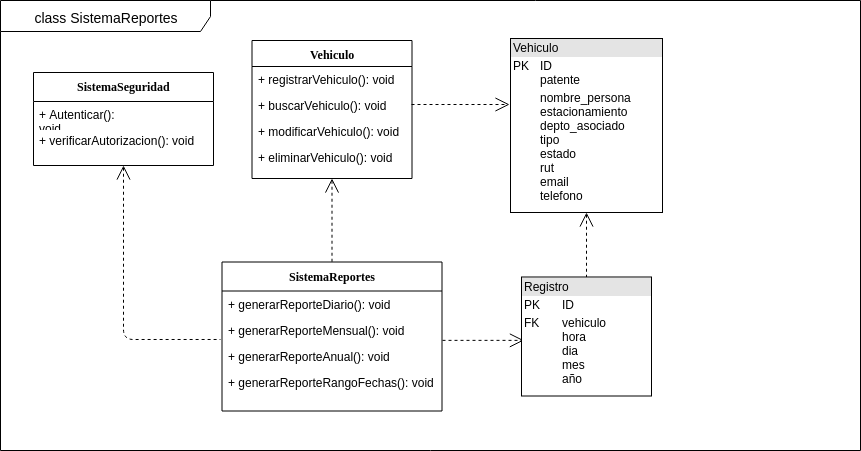

The diagram above was exported from draw.io. Its source (the exported page's mxGraphModel, read from the mxfile embedded in the PNG):
<mxGraphModel dx="814" dy="445" grid="1" gridSize="10" guides="1" tooltips="1" connect="1" arrows="1" fold="1" page="1" pageScale="1" pageWidth="1100" pageHeight="850" background="#ffffff" math="0" shadow="0">
  <root>
    <mxCell id="0" />
    <mxCell id="1" parent="0" />
    <mxCell id="GkAajKtFIGLuhse4K5WX-2" value="&lt;font style=&quot;font-size: 14px&quot;&gt;class SistemaReportes&lt;/font&gt;" style="shape=umlFrame;whiteSpace=wrap;html=1;width=210;height=31;" parent="1" vertex="1">
      <mxGeometry x="40" y="40" width="860" height="450" as="geometry" />
    </mxCell>
    <mxCell id="78961159f06e98e8-69" value="SistemaReportes" style="swimlane;html=1;fontStyle=1;align=center;verticalAlign=top;childLayout=stackLayout;horizontal=1;startSize=29;horizontalStack=0;resizeParent=1;resizeLast=0;collapsible=1;marginBottom=0;swimlaneFillColor=#ffffff;rounded=0;shadow=0;comic=0;labelBackgroundColor=none;strokeColor=#000000;strokeWidth=1;fillColor=none;fontFamily=Verdana;fontSize=12;fontColor=#000000;" parent="1" vertex="1">
      <mxGeometry x="261.5" y="301.5" width="220" height="149" as="geometry" />
    </mxCell>
    <mxCell id="bjt41eAJjumM9TxY2FZ1-14" value="+ generarReporteDiario(): void" style="text;html=1;strokeColor=none;fillColor=none;align=left;verticalAlign=top;spacingLeft=4;spacingRight=4;whiteSpace=wrap;overflow=hidden;rotatable=0;points=[[0,0.5],[1,0.5]];portConstraint=eastwest;" parent="78961159f06e98e8-69" vertex="1">
      <mxGeometry y="29" width="220" height="26" as="geometry" />
    </mxCell>
    <mxCell id="OLy4SdsyPrmIVAlCDhCh-3" value="+ generarReporteMensual(): void" style="text;html=1;strokeColor=none;fillColor=none;align=left;verticalAlign=top;spacingLeft=4;spacingRight=4;whiteSpace=wrap;overflow=hidden;rotatable=0;points=[[0,0.5],[1,0.5]];portConstraint=eastwest;" parent="78961159f06e98e8-69" vertex="1">
      <mxGeometry y="55" width="220" height="26" as="geometry" />
    </mxCell>
    <mxCell id="OLy4SdsyPrmIVAlCDhCh-2" value="+ generarReporteAnual(): void" style="text;html=1;strokeColor=none;fillColor=none;align=left;verticalAlign=top;spacingLeft=4;spacingRight=4;whiteSpace=wrap;overflow=hidden;rotatable=0;points=[[0,0.5],[1,0.5]];portConstraint=eastwest;" parent="78961159f06e98e8-69" vertex="1">
      <mxGeometry y="81" width="220" height="26" as="geometry" />
    </mxCell>
    <mxCell id="OLy4SdsyPrmIVAlCDhCh-4" value="+ generarReporteRangoFechas(): void" style="text;html=1;strokeColor=none;fillColor=none;align=left;verticalAlign=top;spacingLeft=4;spacingRight=4;whiteSpace=wrap;overflow=hidden;rotatable=0;points=[[0,0.5],[1,0.5]];portConstraint=eastwest;" parent="78961159f06e98e8-69" vertex="1">
      <mxGeometry y="107" width="220" height="26" as="geometry" />
    </mxCell>
    <mxCell id="ipyEARP5-KEgsoyCmI8W-32" value="" style="endArrow=none;html=1;dashed=1;startArrow=open;startFill=0;startSize=12;exitX=0.5;exitY=1;exitDx=0;exitDy=0;entryX=0.5;entryY=0;entryDx=0;entryDy=0;" parent="1" source="-favm0ZzTS-ayx2REIgl-1" target="-favm0ZzTS-ayx2REIgl-2" edge="1">
      <mxGeometry width="50" height="50" relative="1" as="geometry">
        <mxPoint x="624" y="211" as="sourcePoint" />
        <mxPoint x="624" y="306" as="targetPoint" />
      </mxGeometry>
    </mxCell>
    <mxCell id="jwnq4vdWYBaz8wufUEck-3" value="SistemaSeguridad" style="swimlane;html=1;fontStyle=1;align=center;verticalAlign=top;childLayout=stackLayout;horizontal=1;startSize=29;horizontalStack=0;resizeParent=1;resizeLast=0;collapsible=1;marginBottom=0;swimlaneFillColor=#ffffff;rounded=0;shadow=0;comic=0;labelBackgroundColor=none;strokeColor=#000000;strokeWidth=1;fillColor=none;fontFamily=Verdana;fontSize=12;fontColor=#000000;" parent="1" vertex="1">
      <mxGeometry x="73" y="112" width="180" height="93" as="geometry" />
    </mxCell>
    <mxCell id="jwnq4vdWYBaz8wufUEck-4" value="+ Autenticar(): void" style="text;html=1;strokeColor=none;fillColor=none;align=left;verticalAlign=top;spacingLeft=4;spacingRight=4;whiteSpace=wrap;overflow=hidden;rotatable=0;points=[[0,0.5],[1,0.5]];portConstraint=eastwest;" parent="jwnq4vdWYBaz8wufUEck-3" vertex="1">
      <mxGeometry y="29" width="180" height="26" as="geometry" />
    </mxCell>
    <mxCell id="jwnq4vdWYBaz8wufUEck-5" value="+ verificarAutorizacion(): void" style="text;html=1;strokeColor=none;fillColor=none;align=left;verticalAlign=top;spacingLeft=4;spacingRight=4;whiteSpace=wrap;overflow=hidden;rotatable=0;points=[[0,0.5],[1,0.5]];portConstraint=eastwest;" parent="jwnq4vdWYBaz8wufUEck-3" vertex="1">
      <mxGeometry y="55" width="180" height="26" as="geometry" />
    </mxCell>
    <mxCell id="jwnq4vdWYBaz8wufUEck-19" value="" style="endArrow=none;html=1;dashed=1;exitX=0.5;exitY=1;exitDx=0;exitDy=0;entryX=-0.007;entryY=0.865;entryDx=0;entryDy=0;startArrow=open;startFill=0;startSize=12;entryPerimeter=0;" parent="1" source="jwnq4vdWYBaz8wufUEck-3" target="OLy4SdsyPrmIVAlCDhCh-3" edge="1">
      <mxGeometry width="50" height="50" relative="1" as="geometry">
        <mxPoint x="439" y="202" as="sourcePoint" />
        <mxPoint x="439" y="292" as="targetPoint" />
        <Array as="points">
          <mxPoint x="163" y="379" />
        </Array>
      </mxGeometry>
    </mxCell>
    <mxCell id="jwnq4vdWYBaz8wufUEck-20" value="" style="endArrow=open;html=1;exitX=1;exitY=0.5;exitDx=0;exitDy=0;endSize=12;endFill=0;startArrow=none;startFill=0;startSize=6;dashed=1;entryX=-0.002;entryY=0.003;entryDx=0;entryDy=0;entryPerimeter=0;" parent="1" edge="1">
      <mxGeometry width="50" height="50" relative="1" as="geometry">
        <mxPoint x="482" y="379.8571428571429" as="sourcePoint" />
        <mxPoint x="563.4285714285716" y="379.8571428571429" as="targetPoint" />
        <Array as="points" />
      </mxGeometry>
    </mxCell>
    <mxCell id="jwnq4vdWYBaz8wufUEck-21" value="Vehiculo" style="swimlane;html=1;fontStyle=1;align=center;verticalAlign=top;childLayout=stackLayout;horizontal=1;startSize=26;horizontalStack=0;resizeParent=1;resizeLast=0;collapsible=1;marginBottom=0;swimlaneFillColor=#ffffff;rounded=0;shadow=0;comic=0;labelBackgroundColor=none;strokeColor=#000000;strokeWidth=1;fillColor=none;fontFamily=Verdana;fontSize=12;fontColor=#000000;" parent="1" vertex="1">
      <mxGeometry x="291.5" y="80" width="160" height="138" as="geometry" />
    </mxCell>
    <mxCell id="jwnq4vdWYBaz8wufUEck-22" value="+ registrarVehiculo(): void" style="text;html=1;strokeColor=none;fillColor=none;align=left;verticalAlign=top;spacingLeft=4;spacingRight=4;whiteSpace=wrap;overflow=hidden;rotatable=0;points=[[0,0.5],[1,0.5]];portConstraint=eastwest;" parent="jwnq4vdWYBaz8wufUEck-21" vertex="1">
      <mxGeometry y="26" width="160" height="26" as="geometry" />
    </mxCell>
    <mxCell id="jwnq4vdWYBaz8wufUEck-23" value="+ buscarVehiculo(): void" style="text;html=1;strokeColor=none;fillColor=none;align=left;verticalAlign=top;spacingLeft=4;spacingRight=4;whiteSpace=wrap;overflow=hidden;rotatable=0;points=[[0,0.5],[1,0.5]];portConstraint=eastwest;" parent="jwnq4vdWYBaz8wufUEck-21" vertex="1">
      <mxGeometry y="52" width="160" height="26" as="geometry" />
    </mxCell>
    <mxCell id="jwnq4vdWYBaz8wufUEck-24" value="+ modificarVehiculo(): void" style="text;html=1;strokeColor=none;fillColor=none;align=left;verticalAlign=top;spacingLeft=4;spacingRight=4;whiteSpace=wrap;overflow=hidden;rotatable=0;points=[[0,0.5],[1,0.5]];portConstraint=eastwest;" parent="jwnq4vdWYBaz8wufUEck-21" vertex="1">
      <mxGeometry y="78" width="160" height="26" as="geometry" />
    </mxCell>
    <mxCell id="jwnq4vdWYBaz8wufUEck-25" value="+ eliminarVehiculo(): void" style="text;html=1;strokeColor=none;fillColor=none;align=left;verticalAlign=top;spacingLeft=4;spacingRight=4;whiteSpace=wrap;overflow=hidden;rotatable=0;points=[[0,0.5],[1,0.5]];portConstraint=eastwest;" parent="jwnq4vdWYBaz8wufUEck-21" vertex="1">
      <mxGeometry y="104" width="160" height="26" as="geometry" />
    </mxCell>
    <mxCell id="jwnq4vdWYBaz8wufUEck-26" value="" style="endArrow=open;html=1;dashed=1;endFill=0;startSize=6;endSize=12;" parent="1" edge="1">
      <mxGeometry width="50" height="50" relative="1" as="geometry">
        <mxPoint x="451" y="144" as="sourcePoint" />
        <mxPoint x="549" y="144" as="targetPoint" />
      </mxGeometry>
    </mxCell>
    <mxCell id="jwnq4vdWYBaz8wufUEck-27" value="" style="endArrow=none;html=1;dashed=1;startArrow=open;startFill=0;startSize=12;exitX=0.5;exitY=1;exitDx=0;exitDy=0;entryX=0.5;entryY=0;entryDx=0;entryDy=0;" parent="1" source="jwnq4vdWYBaz8wufUEck-21" target="78961159f06e98e8-69" edge="1">
      <mxGeometry width="50" height="50" relative="1" as="geometry">
        <mxPoint x="634.5294117647059" y="217.82352941176475" as="sourcePoint" />
        <mxPoint x="634.5294117647059" y="313.11764705882354" as="targetPoint" />
      </mxGeometry>
    </mxCell>
    <mxCell id="-favm0ZzTS-ayx2REIgl-1" value="&lt;div style=&quot;box-sizing: border-box ; width: 100% ; background: #e4e4e4 ; padding: 2px&quot;&gt;Vehiculo&lt;/div&gt;&lt;table style=&quot;width: 100% ; font-size: 1em&quot; cellpadding=&quot;2&quot; cellspacing=&quot;0&quot;&gt;&lt;tbody&gt;&lt;tr&gt;&lt;td&gt;PK&lt;br&gt;&lt;br&gt;&lt;/td&gt;&lt;td&gt;ID&lt;br&gt;patente&lt;br&gt;&lt;/td&gt;&lt;/tr&gt;&lt;tr&gt;&lt;td&gt;&lt;br&gt;&lt;br&gt;&lt;br&gt;&lt;br&gt;&lt;/td&gt;&lt;td&gt;nombre_persona&lt;br&gt;estacionamiento&lt;br&gt;depto_asociado&lt;br&gt;tipo&lt;br&gt;estado&lt;br&gt;rut&lt;br&gt;email&lt;br&gt;telefono&lt;/td&gt;&lt;/tr&gt;&lt;tr&gt;&lt;td&gt;&lt;/td&gt;&lt;td&gt;&lt;br&gt;&lt;br&gt;&lt;/td&gt;&lt;/tr&gt;&lt;/tbody&gt;&lt;/table&gt;" style="verticalAlign=top;align=left;overflow=fill;html=1;" parent="1" vertex="1">
      <mxGeometry x="550" y="78" width="152" height="174" as="geometry" />
    </mxCell>
    <mxCell id="-favm0ZzTS-ayx2REIgl-2" value="&lt;div style=&quot;box-sizing: border-box ; width: 100% ; background: #e4e4e4 ; padding: 2px&quot;&gt;Registro&lt;/div&gt;&lt;table style=&quot;width: 100% ; font-size: 1em&quot; cellpadding=&quot;2&quot; cellspacing=&quot;0&quot;&gt;&lt;tbody&gt;&lt;tr&gt;&lt;td&gt;PK&lt;/td&gt;&lt;td&gt;ID&lt;/td&gt;&lt;/tr&gt;&lt;tr&gt;&lt;td&gt;FK&lt;br&gt;&lt;br&gt;&lt;br&gt;&lt;br&gt;&lt;br&gt;&lt;br&gt;&lt;/td&gt;&lt;td&gt;vehiculo&lt;br&gt;hora&lt;br&gt;dia&lt;br&gt;mes&lt;br&gt;año&lt;br&gt;&lt;br&gt;&lt;/td&gt;&lt;/tr&gt;&lt;tr&gt;&lt;td&gt;&lt;/td&gt;&lt;td&gt;&lt;br&gt;&lt;/td&gt;&lt;/tr&gt;&lt;/tbody&gt;&lt;/table&gt;" style="verticalAlign=top;align=left;overflow=fill;html=1;" parent="1" vertex="1">
      <mxGeometry x="561" y="316.5" width="130" height="119" as="geometry" />
    </mxCell>
  </root>
</mxGraphModel>